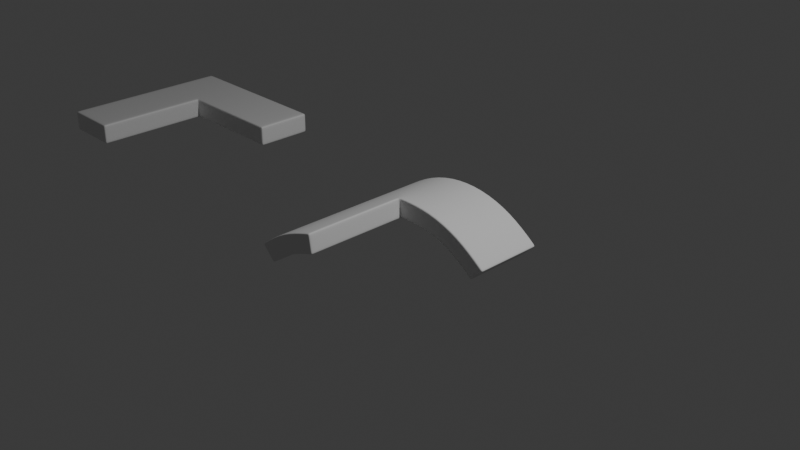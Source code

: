 # Source: concave_convex_test.blend  (saved by Blender 5.1.30; exported with 4.5.12 LTS)
import bpy
from mathutils import Matrix  # noqa: F401  (used for matrix-valued properties, if any)

bpy.ops.wm.read_factory_settings(use_empty=True)
scene = bpy.context.scene
scene.name = 'Scene'

# ---- collections
col_collection = bpy.data.collections.new('Collection'); scene.collection.children.link(col_collection)

# ---- materials (node trees are filled in below, after node groups)
mat_material = bpy.data.materials.new('Material')
mat_material.alpha_threshold = 0.0
mat_material.use_backface_culling_lightprobe_volume = False
mat_material.roughness = 0.5
mat_material.line_color = (0.0, 0.0, 0.0, 1.0)

# ---- material node trees
mat_material.use_nodes = True; mat_material.node_tree.nodes.clear()
_N = mat_material.node_tree.nodes; _L = mat_material.node_tree.links
n0 = _N.new('ShaderNodeOutputMaterial'); n0.name = 'Material Output'; n0.location = (200, 100)
n1 = _N.new('ShaderNodeBsdfPrincipled'); n1.name = 'Principled BSDF'; n1.location = (-200, 100)
_L.new(n1.outputs[0], n0.inputs[0])
n0.is_active_output = True

# ---- world
world_world = bpy.data.worlds.new('World'); scene.world = world_world
world_world.use_nodes = True; world_world.node_tree.nodes.clear()
_N = world_world.node_tree.nodes; _L = world_world.node_tree.links
n0 = _N.new('ShaderNodeOutputWorld'); n0.name = 'World Output'; n0.location = (200, 100)
n1 = _N.new('ShaderNodeBackground'); n1.name = 'Background'; n1.location = (-200, 100)
n1.inputs[0].default_value = (0.05088, 0.05088, 0.05088, 1.0)
_L.new(n1.outputs[0], n0.inputs[0])
n0.is_active_output = True
world_world.color = (0.05088, 0.05088, 0.05088)
world_world.sun_shadow_jitter_overblur = 0.0

# ---- cameras
cam_camera = bpy.data.cameras.new('Camera')
cam_camera.clip_end = 100.0
cam_camera.ortho_scale = 7.314

# ---- lights
light_light = bpy.data.lights.new('Light', 'POINT')
light_light.energy = 1000.0
light_light.shadow_soft_size = 0.1

# ---- meshes
me_cube = bpy.data.meshes.new('Cube')
me_cube.from_pydata([(1.0, 0.9623, 0.0817), (0.9623, 1.0, 0.0817), (0.9623, 0.9623, 0.1194), (1.0, 1.0, 0.0817), (1.0, 1.0, 0.1194), (0.9623, 1.0, 0.1194), (1.0, 0.9623, 0.1194), (0.9623, 1.0, -0.0817), (1.0, 0.9623, -0.0817), (0.9623, 0.9623, -0.1194), (1.0, 1.0, -0.0817), (1.0, 1.0, -0.1194), (1.0, 0.9623, -0.1194), (0.9623, 1.0, -0.1194), (-0.9623, 1.0, 0.0817), (-1.0, 0.9623, 0.0817), (-0.9623, 0.9623, 0.1194), (-1.0, 1.0, 0.0817), (-1.0, 1.0, 0.1194), (-1.0, 0.9623, 0.1194), (-0.9623, 1.0, 0.1194), (-0.9623, 0.9623, -0.1194), (-1.0, 0.9623, -0.0817), (-0.9623, 1.0, -0.0817), (-1.0, 0.9623, -0.1194), (-1.0, 1.0, -0.1194), (-1.0, 1.0, -0.0817), (-0.9623, 1.0, -0.1194), (-1.0, -0.9623, 0.0817), (-0.9623, -1.0, 0.0817), (-0.9623, -0.9623, 0.1194), (-1.0, -1.0, 0.0817), (-1.0, -1.0, 0.1194), (-0.9623, -1.0, 0.1194), (-1.0, -0.9623, 0.1194), (-0.9623, -0.9623, -0.1194), (-0.9623, -1.0, -0.0817), (-1.0, -0.9623, -0.0817), (-0.9623, -1.0, -0.1194), (-1.0, -1.0, -0.1194), (-1.0, -1.0, -0.0817), (-1.0, -0.9623, -0.1194), (-0.9623, 0.3333, -0.1194), (-1.0, 0.3333, -0.0817), (-1.0, 0.3333, -0.1194), (-1.0, -0.3333, -0.0817), (-0.9623, -0.3333, -0.1194), (-1.0, -0.3333, -0.1194), (0.9623, 0.3711, 0.1194), (0.9623, 0.3333, 0.0817), (1.0, 0.3711, 0.0817), (0.9623, 0.3333, 0.1194), (1.0, 0.3333, 0.1194), (1.0, 0.3333, 0.0817), (1.0, 0.3711, 0.1194), (-0.9623, -0.3333, 0.1194), (-1.0, -0.3333, 0.0817), (-1.0, -0.3333, 0.1194), (-1.0, 0.3333, 0.0817), (-0.9623, 0.3333, 0.1194), (-1.0, 0.3333, 0.1194), (0.9623, 0.3711, -0.1194), (1.0, 0.3711, -0.0817), (0.9623, 0.3333, -0.0817), (1.0, 0.3711, -0.1194), (1.0, 0.3333, -0.1194), (1.0, 0.3333, -0.0817), (0.9623, 0.3333, -0.1194), (0.3333, 0.9623, -0.1194), (0.3333, 1.0, -0.0817), (0.3333, 1.0, -0.1194), (-0.3333, 1.0, -0.0817), (-0.3333, 0.9623, -0.1194), (-0.3333, 1.0, -0.1194), (-0.3711, -0.9623, 0.1194), (-0.3711, -1.0, 0.0817), (-0.3333, -0.9623, 0.0817), (-0.3711, -1.0, 0.1194), (-0.3333, -1.0, 0.1194), (-0.3333, -1.0, 0.0817), (-0.3333, -0.9623, 0.1194), (-0.3711, -1.0, -0.0817), (-0.3711, -0.9623, -0.1194), (-0.3333, -0.9623, -0.0817), (-0.3711, -1.0, -0.1194), (-0.3333, -1.0, -0.1194), (-0.3333, -0.9623, -0.1194), (-0.3333, -1.0, -0.0817), (-0.3333, 0.9623, 0.1194), (-0.3333, 1.0, 0.0817), (-0.3333, 1.0, 0.1194), (0.3333, 1.0, 0.0817), (0.3333, 0.9623, 0.1194), (0.3333, 1.0, 0.1194), (0.3333, 0.3333, -0.0817), (0.3333, 0.3711, -0.1194), (0.3333, 0.3333, -0.1194), (-0.2956, 0.3333, -0.0817), (-0.3333, 0.2956, -0.0817), (-0.3711, 0.3286, -0.1194), (-0.3275, 0.3711, -0.1194), (-0.3333, 0.3333, -0.0817), (-0.3333, 0.3333, -0.1194), (-0.3333, 0.2956, -0.1194), (-0.3711, 0.3711, -0.1194), (-0.2956, 0.3333, -0.1194), (-0.3333, -0.3333, -0.0817), (-0.3711, -0.3333, -0.1194), (-0.3333, -0.3333, -0.1194), (-0.2956, 0.3333, 0.0817), (-0.3333, 0.2956, 0.0817), (-0.2956, 0.3333, 0.1194), (-0.3333, 0.3333, 0.1194), (-0.3711, 0.3711, 0.1194), (-0.3333, 0.2956, 0.1194), (-0.3333, 0.3333, 0.0817), (0.3333, 0.3711, 0.1194), (0.3333, 0.3333, 0.0817), (0.3333, 0.3333, 0.1194), (-0.3711, -0.3333, 0.1194), (-0.3333, -0.3333, 0.0817), (-0.3333, -0.3333, 0.1194), (-0.3333, 0.3711, 0.1194), (-0.3711, 0.3333, 0.1194)], [], [(92, 88, 122, 116), (104, 21, 72, 100), (0, 3, 4, 6), (1, 5, 4, 3), (2, 6, 4, 5), (7, 10, 11, 13), (8, 12, 11, 10), (9, 13, 11, 12), (14, 17, 18, 20), (15, 19, 18, 17), (16, 20, 18, 19), (21, 24, 25, 27), (22, 26, 25, 24), (23, 27, 25, 26), (28, 31, 32, 34), (29, 33, 32, 31), (30, 34, 32, 33), (35, 38, 39, 41), (36, 40, 39, 38), (37, 41, 39, 40), (48, 51, 52, 54), (49, 53, 52, 51), (50, 54, 52, 53), (61, 64, 65, 67), (62, 66, 65, 64), (63, 67, 65, 66), (74, 77, 78, 80), (75, 79, 78, 77), (76, 80, 78, 79), (81, 84, 85, 87), (82, 86, 85, 84), (83, 87, 85, 86), (97, 101, 102, 105), (98, 103, 102, 101), (99, 104, 102, 103), (100, 105, 102, 104), (109, 111, 112, 115), (110, 115, 112, 114), (46, 35, 41, 47), (47, 41, 37, 45), (72, 21, 27, 73), (73, 27, 23, 71), (0, 8, 10, 3), (3, 10, 7, 1), (36, 29, 31, 40), (40, 31, 28, 37), (14, 23, 26, 17), (17, 26, 22, 15), (74, 30, 33, 77), (77, 33, 29, 75), (59, 16, 19, 60), (60, 19, 15, 58), (92, 2, 5, 93), (93, 5, 1, 91), (61, 9, 12, 64), (64, 12, 8, 62), (21, 42, 44, 24), (24, 44, 43, 22), (42, 46, 47, 44), (44, 47, 45, 43), (2, 48, 54, 6), (6, 54, 50, 0), (30, 55, 57, 34), (34, 57, 56, 28), (55, 59, 60, 57), (57, 60, 58, 56), (49, 63, 66, 53), (53, 66, 62, 50), (117, 49, 51, 118), (118, 51, 48, 116), (9, 68, 70, 13), (13, 70, 69, 7), (68, 72, 73, 70), (70, 73, 71, 69), (35, 82, 84, 38), (38, 84, 81, 36), (16, 88, 90, 20), (20, 90, 89, 14), (88, 92, 93, 90), (90, 93, 91, 89), (63, 94, 96, 67), (67, 96, 95, 61), (94, 97, 105, 96), (96, 105, 100, 95), (109, 117, 118, 111), (114, 123, 119, 121), (114, 121, 120, 110), (98, 106, 108, 103), (103, 108, 107, 99), (106, 83, 86, 108), (108, 86, 82, 107), (110, 98, 101, 115), (115, 101, 97, 109), (75, 81, 87, 79), (79, 87, 83, 76), (119, 74, 80, 121), (121, 80, 76, 120), (8, 0, 50, 62), (69, 91, 1, 7), (2, 92, 116, 48), (68, 9, 61, 95), (23, 14, 89, 71), (43, 58, 15, 22), (116, 122, 111, 118), (21, 104, 99, 42), (37, 28, 56, 45), (81, 75, 29, 36), (119, 55, 30, 74), (46, 107, 82, 35), (45, 56, 58, 43), (42, 99, 107, 46), (63, 49, 117, 94), (123, 114, 112, 113), (71, 89, 91, 69), (72, 68, 95, 100), (106, 120, 76, 83), (122, 88, 16, 113), (94, 117, 109, 97), (98, 110, 120, 106), (59, 55, 119, 123), (123, 113, 16, 59), (111, 122, 113, 112)])
me_cube.polygons.foreach_set('use_smooth', [True] * 122)
_uv = me_cube.uv_layers.new(name='UVMap')
_uv.uv.foreach_set('vector', [0.7083, 0.5047, 0.7917, 0.5047, 0.7904, 0.58, 0.7083, 0.5786, 0.2052, 0.5786, 0.1297, 0.5047, 0.2083, 0.5047, 0.2097, 0.5786, 0.5855, 0.5047, 0.5855, 0.5, 0.625, 0.5, 0.625, 0.5047, 0.5855, 0.4953, 0.6274, 0.4976, 0.625, 0.5, 0.5855, 0.5, 0.6297, 0.5047, 0.625, 0.5047, 0.625, 0.5, 0.6274, 0.4976, 0.4145, 0.4953, 0.4145, 0.5, 0.375, 0.5, 0.3726, 0.4976, 0.4145, 0.5047, 0.375, 0.5047, 0.375, 0.5, 0.4145, 0.5, 0.3703, 0.5047, 0.3726, 0.4976, 0.375, 0.5, 0.375, 0.5047, 0.5855, 0.2547, 0.5855, 0.25, 0.625, 0.25, 0.625, 0.2547, 0.5855, 0.2453, 0.625, 0.2453, 0.625, 0.25, 0.5855, 0.25, 0.8703, 0.5047, 0.8703, 0.5, 0.875, 0.5, 0.875, 0.5047, 0.1297, 0.5047, 0.125, 0.5047, 0.125, 0.5, 0.1297, 0.5, 0.4145, 0.2453, 0.4145, 0.25, 0.375, 0.25, 0.375, 0.2453, 0.4145, 0.2547, 0.375, 0.2547, 0.375, 0.25, 0.4145, 0.25, 0.5855, 0.004715, 0.5855, 0.0, 0.625, 0.0, 0.625, 0.004715, 0.5855, 0.9953, 0.625, 0.9953, 0.625, 1.0, 0.5855, 1.0, 0.8703, 0.7453, 0.875, 0.7453, 0.875, 0.75, 0.8703, 0.75, 0.1297, 0.7453, 0.1297, 0.75, 0.125, 0.75, 0.125, 0.7453, 0.4145, 0.9953, 0.4145, 1.0, 0.375, 1.0, 0.375, 0.9953, 0.4145, 0.004715, 0.375, 0.004715, 0.375, 0.0, 0.4145, 0.0, 0.6297, 0.5786, 0.6297, 0.5833, 0.625, 0.5833, 0.625, 0.5786, 0.5874, 0.5833, 0.5855, 0.5833, 0.625, 0.5833, 0.6297, 0.5833, 0.5855, 0.5786, 0.625, 0.5786, 0.625, 0.5833, 0.5855, 0.5833, 0.3703, 0.5786, 0.375, 0.5786, 0.375, 0.5833, 0.3703, 0.5833, 0.4145, 0.5786, 0.4145, 0.5833, 0.375, 0.5833, 0.375, 0.5786, 0.4126, 0.5833, 0.3703, 0.5833, 0.375, 0.5833, 0.4145, 0.5833, 0.7964, 0.7453, 0.7964, 0.75, 0.7917, 0.75, 0.7917, 0.7453, 0.5855, 0.9214, 0.5724, 0.9035, 0.625, 0.9167, 0.625, 0.9214, 0.5658, 0.879, 0.6344, 0.9025, 0.625, 0.9167, 0.5724, 0.9035, 0.4145, 0.9214, 0.375, 0.9214, 0.375, 0.9167, 0.4145, 0.9167, 0.2036, 0.7453, 0.2083, 0.7453, 0.2083, 0.75, 0.2036, 0.75, 0.2769, 0.7688, 0.2741, 0.7763, 0.2083, 0.75, 0.2083, 0.7453, 0.3024, 0.5833, 0.3005, 0.5833, 0.2083, 0.5833, 0.213, 0.5833, 0.3005, 0.588, 0.2083, 0.588, 0.2083, 0.5833, 0.3005, 0.5833, 0.205, 0.5839, 0.2052, 0.5786, 0.2083, 0.5833, 0.2083, 0.588, 0.2097, 0.5786, 0.213, 0.5833, 0.2083, 0.5833, 0.2052, 0.5786, 0.6976, 0.5833, 0.787, 0.5833, 0.7917, 0.5833, 0.6995, 0.5833, 0.6995, 0.588, 0.6995, 0.5833, 0.7917, 0.5833, 0.7917, 0.588, 0.1297, 0.6667, 0.1297, 0.7453, 0.125, 0.7453, 0.125, 0.6667, 0.375, 0.08333, 0.375, 0.004715, 0.4145, 0.004715, 0.4145, 0.08333, 0.2083, 0.5047, 0.1297, 0.5047, 0.1297, 0.5, 0.2083, 0.5, 0.375, 0.3333, 0.375, 0.2547, 0.4145, 0.2547, 0.4145, 0.3333, 0.5855, 0.5047, 0.4145, 0.5047, 0.4145, 0.5, 0.5855, 0.5, 0.5855, 0.5, 0.4145, 0.5, 0.4145, 0.4953, 0.5855, 0.4953, 0.4145, 0.9953, 0.5855, 0.9953, 0.5855, 1.0, 0.4145, 1.0, 0.4145, 0.0, 0.5855, 0.0, 0.5855, 0.004715, 0.4145, 0.004715, 0.5855, 0.2547, 0.4145, 0.2547, 0.4145, 0.25, 0.5855, 0.25, 0.5855, 0.25, 0.4145, 0.25, 0.4145, 0.2453, 0.5855, 0.2453, 0.7964, 0.7453, 0.8703, 0.7453, 0.8703, 0.75, 0.7964, 0.75, 0.625, 0.9214, 0.625, 0.9953, 0.5855, 0.9953, 0.5855, 0.9214, 0.8703, 0.5833, 0.8703, 0.5047, 0.875, 0.5047, 0.875, 0.5833, 0.625, 0.1667, 0.625, 0.2453, 0.5855, 0.2453, 0.5855, 0.1667, 0.7083, 0.5047, 0.6297, 0.5047, 0.6274, 0.4976, 0.7083, 0.5, 0.625, 0.4167, 0.6274, 0.4976, 0.5855, 0.4953, 0.5855, 0.4167, 0.3703, 0.5786, 0.3703, 0.5047, 0.375, 0.5047, 0.375, 0.5786, 0.375, 0.5786, 0.375, 0.5047, 0.4145, 0.5047, 0.4145, 0.5786, 0.1297, 0.5047, 0.1297, 0.5833, 0.125, 0.5833, 0.125, 0.5047, 0.375, 0.2453, 0.375, 0.1667, 0.4145, 0.1667, 0.4145, 0.2453, 0.1297, 0.5833, 0.1297, 0.6667, 0.125, 0.6667, 0.125, 0.5833, 0.375, 0.1667, 0.375, 0.08333, 0.4145, 0.08333, 0.4145, 0.1667, 0.6297, 0.5047, 0.6297, 0.5786, 0.625, 0.5786, 0.625, 0.5047, 0.625, 0.5047, 0.625, 0.5786, 0.5855, 0.5786, 0.5855, 0.5047, 0.8703, 0.7453, 0.8703, 0.6667, 0.875, 0.6667, 0.875, 0.7453, 0.625, 0.004715, 0.625, 0.08333, 0.5855, 0.08333, 0.5855, 0.004715, 0.8703, 0.6667, 0.8703, 0.5833, 0.875, 0.5833, 0.875, 0.6667, 0.625, 0.08333, 0.625, 0.1667, 0.5855, 0.1667, 0.5855, 0.08333, 0.5874, 0.5833, 0.4126, 0.5833, 0.4145, 0.5833, 0.5855, 0.5833, 0.5855, 0.5833, 0.4145, 0.5833, 0.4145, 0.5786, 0.5855, 0.5786, 0.6425, 0.5833, 0.5874, 0.5833, 0.6297, 0.5833, 0.7083, 0.5833, 0.7083, 0.5833, 0.6297, 0.5833, 0.6297, 0.5786, 0.7083, 0.5786, 0.3703, 0.5047, 0.2917, 0.5047, 0.2917, 0.5, 0.3726, 0.4976, 0.3726, 0.4976, 0.375, 0.4167, 0.4145, 0.4167, 0.4145, 0.4953, 0.2917, 0.5047, 0.2083, 0.5047, 0.2083, 0.5, 0.2917, 0.5, 0.375, 0.4167, 0.375, 0.3333, 0.4145, 0.3333, 0.4145, 0.4167, 0.1297, 0.7453, 0.2036, 0.7453, 0.2036, 0.75, 0.1297, 0.75, 0.375, 0.9953, 0.375, 0.9214, 0.4145, 0.9214, 0.4145, 0.9953, 0.8703, 0.5047, 0.7917, 0.5047, 0.7917, 0.5, 0.8703, 0.5, 0.625, 0.2547, 0.625, 0.3333, 0.5855, 0.3333, 0.5855, 0.2547, 0.7917, 0.5047, 0.7083, 0.5047, 0.7083, 0.5, 0.7917, 0.5, 0.625, 0.3333, 0.625, 0.4167, 0.5855, 0.4167, 0.5855, 0.3333, 0.4126, 0.5833, 0.3575, 0.5833, 0.2917, 0.5833, 0.3703, 0.5833, 0.3703, 0.5833, 0.2917, 0.5833, 0.2917, 0.5786, 0.3703, 0.5786, 0.3575, 0.5833, 0.3024, 0.5833, 0.213, 0.5833, 0.2917, 0.5833, 0.2917, 0.5833, 0.213, 0.5833, 0.2097, 0.5786, 0.2917, 0.5786, 0.6976, 0.5833, 0.6425, 0.5833, 0.7083, 0.5833, 0.787, 0.5833, 0.7917, 0.588, 0.7951, 0.5841, 0.7964, 0.6667, 0.7917, 0.6667, 0.7917, 0.588, 0.7917, 0.6667, 0.6995, 0.6667, 0.6995, 0.588, 0.3005, 0.588, 0.3005, 0.6667, 0.2083, 0.6667, 0.2083, 0.588, 0.2083, 0.588, 0.2083, 0.6667, 0.2036, 0.6667, 0.205, 0.5839, 0.3005, 0.6667, 0.2769, 0.7688, 0.2083, 0.7453, 0.2083, 0.6667, 0.2083, 0.6667, 0.2083, 0.7453, 0.2036, 0.7453, 0.2036, 0.6667, 0.6995, 0.588, 0.3005, 0.588, 0.3005, 0.5833, 0.6995, 0.5833, 0.6995, 0.5833, 0.3005, 0.5833, 0.3024, 0.5833, 0.6976, 0.5833, 0.5855, 0.9214, 0.4145, 0.9214, 0.4145, 0.9167, 0.5724, 0.9035, 0.5724, 0.9035, 0.2741, 0.7763, 0.2769, 0.7688, 0.5658, 0.879, 0.7964, 0.6667, 0.7964, 0.7453, 0.7917, 0.7453, 0.7917, 0.6667, 0.7917, 0.6667, 0.6344, 0.9025, 0.5658, 0.879, 0.6995, 0.6667, 0.4145, 0.5047, 0.5855, 0.5047, 0.5855, 0.5786, 0.4145, 0.5786, 0.4145, 0.4167, 0.5855, 0.4167, 0.5855, 0.4953, 0.4145, 0.4953, 0.6297, 0.5047, 0.7083, 0.5047, 0.7083, 0.5786, 0.6297, 0.5786, 0.2917, 0.5047, 0.3703, 0.5047, 0.3703, 0.5786, 0.2917, 0.5786, 0.4145, 0.2547, 0.5855, 0.2547, 0.5855, 0.3333, 0.4145, 0.3333, 0.4145, 0.1667, 0.5855, 0.1667, 0.5855, 0.2453, 0.4145, 0.2453, 0.7083, 0.5786, 0.7904, 0.58, 0.787, 0.5833, 0.7083, 0.5833, 0.1297, 0.5047, 0.2052, 0.5786, 0.205, 0.5839, 0.1297, 0.5833, 0.4145, 0.004715, 0.5855, 0.004715, 0.5855, 0.08333, 0.4145, 0.08333, 0.4145, 0.9214, 0.5855, 0.9214, 0.5855, 0.9953, 0.4145, 0.9953, 0.7964, 0.6667, 0.8703, 0.6667, 0.8703, 0.7453, 0.7964, 0.7453, 0.1297, 0.6667, 0.2036, 0.6667, 0.2036, 0.7453, 0.1297, 0.7453, 0.4145, 0.08333, 0.5855, 0.08333, 0.5855, 0.1667, 0.4145, 0.1667, 0.1297, 0.5833, 0.205, 0.5839, 0.2036, 0.6667, 0.1297, 0.6667, 0.4126, 0.5833, 0.5874, 0.5833, 0.6425, 0.5833, 0.3575, 0.5833, 0.7951, 0.5841, 0.7917, 0.588, 0.7917, 0.5833, 0.7938, 0.5802, 0.4145, 0.3333, 0.5855, 0.3333, 0.5855, 0.4167, 0.4145, 0.4167, 0.2083, 0.5047, 0.2917, 0.5047, 0.2917, 0.5786, 0.2097, 0.5786, 0.3005, 0.6667, 0.6995, 0.6667, 0.5658, 0.879, 0.2769, 0.7688, 0.7904, 0.58, 0.7917, 0.5047, 0.8703, 0.5047, 0.7938, 0.5802, 0.3575, 0.5833, 0.6425, 0.5833, 0.6976, 0.5833, 0.3024, 0.5833, 0.3005, 0.588, 0.6995, 0.588, 0.6995, 0.6667, 0.3005, 0.6667, 0.8703, 0.5833, 0.8703, 0.6667, 0.7964, 0.6667, 0.7951, 0.5841, 0.7951, 0.5841, 0.7938, 0.5802, 0.8703, 0.5047, 0.8703, 0.5833, 0.787, 0.5833, 0.7904, 0.58, 0.7938, 0.5802, 0.7917, 0.5833])
me_cube.materials.append(mat_material)
me_cube.use_mirror_vertex_groups = False
me_cube.update()
me_cube_002 = bpy.data.meshes.new('Cube.002')
me_cube_002.from_pydata([(-0.2116, 0.06102, -0.1604), (-0.2175, 0.09563, -0.16), (-0.6286, -0.04291, -0.6), (-0.2174, 0.09531, -0.6), (0.2169, 0.09399, -0.6), (0.6287, -0.04267, -0.6), (-0.6287, -0.04262, -0.2), (-0.1698, 0.1008, -0.2), (-0.1479, -0.1211, -0.2), (-0.6288, -0.04233, 0.2), (-0.1666, 0.0675, -0.2), (-0.6289, -0.04204, 0.6), (0.5257, -0.2402, -0.6), (0.1814, -0.126, -0.6), (-0.1814, -0.126, -0.6), (-0.5257, -0.2402, -0.6), (-0.1814, -0.126, -0.1627), (-0.1514, -0.08784, -0.2), (-0.1867, -0.093, -0.1622), (-0.5257, -0.2402, -0.2), (-0.1663, 0.0952, -0.2334), (-0.5257, -0.2402, 0.2), (-0.2516, 0.08416, -0.1757), (-0.5257, -0.2402, 0.6), (-0.795, -0.4356, 0.9666), (-0.8183, -0.4117, 1.0), (-0.8404, -0.4339, 0.9666), (-0.795, -0.4356, 1.0), (-0.8164, -0.4571, 1.0), (-0.8404, -0.4339, 1.0), (-0.8164, -0.4571, 0.9666), (-0.9524, -0.3253, 0.9666), (-0.9274, -0.3002, 1.0), (-0.9508, -0.2763, 0.9666), (-0.9524, -0.3253, 1.0), (-0.9764, -0.3021, 1.0), (-0.9508, -0.2763, 1.0), (-0.9764, -0.3021, 0.9666), (-0.8404, -0.4339, -0.9666), (-0.8183, -0.4117, -1.0), (-0.795, -0.4356, -0.9666), (-0.8404, -0.4339, -1.0), (-0.8164, -0.4571, -1.0), (-0.795, -0.4356, -1.0), (-0.8164, -0.4571, -0.9666), (-0.9508, -0.2763, -0.9666), (-0.9274, -0.3002, -1.0), (-0.9524, -0.3253, -0.9666), (-0.9508, -0.2763, -1.0), (-0.9764, -0.3021, -1.0), (-0.9524, -0.3253, -1.0), (-0.9764, -0.3021, -0.9666), (0.8183, -0.4117, -1.0), (0.8404, -0.4339, -0.9666), (0.795, -0.4356, -0.9666), (0.8404, -0.4339, -1.0), (0.8164, -0.4571, -1.0), (0.8164, -0.4571, -0.9666), (0.795, -0.4356, -1.0), (0.9508, -0.2763, -0.9666), (0.9524, -0.3253, -0.9666), (0.9274, -0.3002, -1.0), (0.9764, -0.3021, -0.9666), (0.9764, -0.3021, -1.0), (0.9524, -0.3253, -1.0), (0.9508, -0.2763, -1.0), (-0.795, -0.4356, -0.6), (-0.8404, -0.4339, -0.6), (-0.8164, -0.4571, -0.6), (-0.795, -0.4356, -0.2), (-0.8404, -0.4339, -0.2), (-0.8164, -0.4571, -0.2), (-0.795, -0.4356, 0.2), (-0.8404, -0.4339, 0.2), (-0.8164, -0.4571, 0.2), (-0.8404, -0.4339, 0.6), (-0.795, -0.4356, 0.6), (-0.8164, -0.4571, 0.6), (-0.9508, -0.2763, 0.6), (-0.9524, -0.3253, 0.6), (-0.9764, -0.3021, 0.6), (-0.9508, -0.2763, 0.2), (-0.9524, -0.3253, 0.2), (-0.9764, -0.3021, 0.2), (-0.9508, -0.2763, -0.2), (-0.9524, -0.3253, -0.2), (-0.9764, -0.3021, -0.2), (-0.9524, -0.3253, -0.6), (-0.9508, -0.2763, -0.6), (-0.9764, -0.3021, -0.6), (0.795, -0.4356, -0.2334), (0.8404, -0.4339, -0.2334), (0.8183, -0.4117, -0.2), (0.8164, -0.4571, -0.2334), (0.8164, -0.4571, -0.2), (0.8404, -0.4339, -0.2), (0.795, -0.4356, -0.2), (0.8404, -0.4339, -0.6), (0.795, -0.4356, -0.6), (0.8164, -0.4571, -0.6), (0.9508, -0.2763, -0.6), (0.9524, -0.3253, -0.6), (0.9764, -0.3021, -0.6), (0.9524, -0.3253, -0.2334), (0.9508, -0.2763, -0.2334), (0.9274, -0.3002, -0.2), (0.9764, -0.3021, -0.2334), (0.9764, -0.3021, -0.2), (0.9508, -0.2763, -0.2), (0.9524, -0.3253, -0.2), (0.5257, -0.2402, -0.9666), (0.5411, -0.2106, -1.0), (0.5257, -0.2402, -1.0), (0.1814, -0.126, -0.9666), (0.1867, -0.093, -1.0), (0.1814, -0.126, -1.0), (-0.1814, -0.126, -0.9666), (-0.1867, -0.093, -1.0), (-0.1814, -0.126, -1.0), (-0.5411, -0.2106, -1.0), (-0.5257, -0.2402, -0.9666), (-0.5257, -0.2402, -1.0), (-0.6285, -0.04318, -0.9666), (-0.6132, -0.07227, -1.0), (-0.6285, -0.0432, -1.0), (-0.2173, 0.09504, -0.9666), (-0.2116, 0.06102, -1.0), (-0.2173, 0.09502, -1.0), (0.2169, 0.09399, -0.9666), (0.2116, 0.06102, -1.0), (0.2169, 0.09399, -1.0), (0.6132, -0.07227, -1.0), (0.6287, -0.04267, -0.9666), (0.6287, -0.04267, -1.0), (-0.5257, -0.2402, 0.9666), (-0.5411, -0.2106, 1.0), (-0.5257, -0.2402, 1.0), (-0.2175, -0.09841, 1.0), (-0.2113, -0.1312, 0.9666), (-0.1867, -0.093, 0.9666), (-0.2113, -0.1312, 1.0), (-0.1814, -0.126, 1.0), (-0.1814, -0.126, 0.9666), (-0.1867, -0.093, 1.0), (-0.2465, 0.0549, 1.0), (-0.2116, 0.06102, 0.9666), (-0.2518, 0.085, 0.9666), (-0.2116, 0.06102, 1.0), (-0.2178, 0.09648, 1.0), (-0.2177, 0.09645, 0.9666), (-0.2518, 0.08502, 1.0), (-0.6132, -0.07227, 1.0), (-0.629, -0.04177, 0.9666), (-0.629, -0.04174, 1.0), (-0.2515, 0.08412, -0.2334), (-0.2116, 0.06102, -0.2), (-0.2175, 0.0956, -0.2), (0.2116, 0.06102, -0.2), (0.2169, 0.09399, -0.2334), (0.2169, 0.09399, -0.2), (0.6287, -0.04267, -0.2334), (0.6132, -0.07227, -0.2), (0.6287, -0.04267, -0.2), (-0.2116, 0.06102, 0.2), (-0.2516, 0.08444, 0.2), (-0.2176, 0.09589, 0.2), (-0.2517, 0.08473, 0.6), (-0.2116, 0.06102, 0.6), (-0.2177, 0.09618, 0.6), (0.5411, -0.2106, -0.2), (0.5257, -0.2402, -0.2334), (0.5257, -0.2402, -0.2), (0.1867, -0.093, -0.2), (0.1814, -0.126, -0.2334), (0.1814, -0.126, -0.2), (-0.1867, -0.093, -0.2), (-0.2113, -0.1312, -0.2334), (-0.1814, -0.126, -0.2), (-0.2113, -0.1312, 0.2), (-0.1867, -0.093, 0.2), (-0.1814, -0.126, 0.2), (-0.1867, -0.093, 0.6), (-0.2113, -0.1312, 0.6), (-0.1814, -0.126, 0.6), (-0.2113, -0.1312, -0.1979), (-0.1722, -0.1245, -0.2334)], [], [(8, 17, 175, 177), (0, 1, 165, 163), (16, 18, 179, 180), (164, 165, 1, 22), (154, 2, 6, 22), (156, 154, 22, 1), (22, 6, 9, 164), (7, 10, 157, 159), (18, 0, 163, 179), (20, 154, 156, 7), (17, 10, 155, 175), (24, 27, 28, 30), (25, 29, 28, 27), (26, 30, 28, 29), (31, 34, 35, 37), (32, 36, 35, 34), (33, 37, 35, 36), (38, 41, 42, 44), (39, 43, 42, 41), (40, 44, 42, 43), (45, 48, 49, 51), (46, 50, 49, 48), (47, 51, 49, 50), (52, 55, 56, 58), (53, 57, 56, 55), (54, 58, 56, 57), (59, 62, 63, 65), (60, 64, 63, 62), (61, 65, 63, 64), (90, 93, 94, 96), (91, 95, 94, 93), (92, 96, 94, 95), (103, 106, 107, 109), (104, 108, 107, 106), (105, 109, 107, 108), (137, 140, 141, 143), (138, 142, 141, 140), (139, 143, 141, 142), (144, 147, 148, 150), (145, 149, 148, 147), (146, 150, 148, 149), (76, 24, 30, 77), (77, 30, 26, 75), (25, 32, 34, 29), (29, 34, 31, 26), (88, 45, 51, 89), (89, 51, 47, 87), (46, 39, 41, 50), (50, 41, 38, 47), (120, 40, 43, 121), (121, 43, 39, 119), (132, 59, 65, 133), (133, 65, 61, 131), (60, 53, 55, 64), (64, 55, 52, 61), (98, 54, 57, 99), (99, 57, 53, 97), (152, 33, 36, 153), (153, 36, 32, 151), (40, 66, 68, 44), (44, 68, 67, 38), (66, 69, 71, 68), (68, 71, 70, 67), (69, 72, 74, 71), (71, 74, 73, 70), (72, 76, 77, 74), (74, 77, 75, 73), (33, 78, 80, 37), (37, 80, 79, 31), (78, 81, 83, 80), (80, 83, 82, 79), (81, 84, 86, 83), (83, 86, 85, 82), (84, 88, 89, 86), (86, 89, 87, 85), (90, 98, 99, 93), (93, 99, 97, 91), (59, 100, 102, 62), (62, 102, 101, 60), (100, 104, 106, 102), (102, 106, 103, 101), (161, 105, 108, 162), (162, 108, 104, 160), (105, 92, 95, 109), (109, 95, 91, 103), (54, 110, 112, 58), (58, 112, 111, 52), (110, 113, 115, 112), (112, 115, 114, 111), (113, 116, 118, 115), (115, 118, 117, 114), (116, 120, 121, 118), (118, 121, 119, 117), (45, 122, 124, 48), (48, 124, 123, 46), (122, 125, 127, 124), (124, 127, 126, 123), (125, 128, 130, 127), (127, 130, 129, 126), (128, 132, 133, 130), (130, 133, 131, 129), (24, 134, 136, 27), (27, 136, 135, 25), (134, 138, 140, 136), (136, 140, 137, 135), (146, 152, 153, 150), (150, 153, 151, 144), (155, 10, 7, 156), (157, 161, 162, 159), (159, 162, 160, 158), (92, 169, 171, 96), (96, 171, 170, 90), (169, 172, 174, 171), (171, 174, 173, 170), (172, 17, 8, 174), (174, 8, 185, 173), (179, 181, 183, 180), (180, 183, 182, 178), (175, 18, 16, 177), (177, 16, 184, 176), (164, 166, 168, 165), (165, 168, 167, 163), (7, 159, 158, 20), (156, 1, 0, 155), (166, 146, 149, 168), (168, 149, 145, 167), (181, 139, 142, 183), (183, 142, 138, 182), (144, 137, 143, 147), (147, 143, 139, 145), (76, 23, 134, 24), (26, 31, 79, 75), (135, 151, 32, 25), (11, 78, 33, 152), (39, 46, 123, 119), (40, 120, 15, 66), (67, 87, 47, 38), (122, 45, 88, 2), (53, 60, 101, 97), (110, 54, 98, 12), (111, 131, 61, 52), (59, 132, 5, 100), (70, 85, 87, 67), (66, 15, 19, 69), (73, 82, 85, 70), (69, 19, 21, 72), (75, 79, 82, 73), (72, 21, 23, 76), (9, 81, 78, 11), (6, 84, 81, 9), (2, 88, 84, 6), (97, 101, 103, 91), (92, 105, 161, 169), (12, 98, 90, 170), (100, 5, 160, 104), (114, 129, 131, 111), (113, 110, 12, 13), (117, 126, 129, 114), (116, 113, 13, 14), (119, 123, 126, 117), (120, 116, 14, 15), (125, 122, 2, 3), (128, 125, 3, 4), (132, 128, 4, 5), (137, 144, 151, 135), (23, 182, 138, 134), (181, 167, 145, 139), (166, 11, 152, 146), (20, 3, 2, 154), (4, 3, 20, 158), (172, 157, 10, 17), (175, 155, 0, 18), (5, 4, 158, 160), (169, 161, 157, 172), (164, 9, 11, 166), (179, 163, 167, 181), (13, 12, 170, 173), (14, 13, 173, 185), (19, 184, 178, 21), (21, 178, 182, 23), (185, 176, 15, 14), (184, 19, 15, 176), (184, 16, 180, 178), (185, 8, 177, 176)])
me_cube_002.polygons.foreach_set('use_smooth', [True] * 184)
_uv = me_cube_002.uv_layers.new(name='UVMap')
_uv.uv.foreach_set('vector', [0.2296, 0.6, 0.3108, 0.6, 0.3074, 0.6, 0.225, 0.6, 0.6926, 0.605, 0.775, 0.605, 0.775, 0.65, 0.6926, 0.65, 0.225, 0.6047, 0.3074, 0.6047, 0.3074, 0.65, 0.225, 0.65, 0.7792, 0.65, 0.775, 0.65, 0.775, 0.605, 0.7792, 0.603, 0.7792, 0.5958, 0.825, 0.55, 0.825, 0.6, 0.7792, 0.603, 0.775, 0.6, 0.7792, 0.5958, 0.7792, 0.603, 0.775, 0.605, 0.7792, 0.603, 0.825, 0.6, 0.825, 0.65, 0.7792, 0.65, 0.7695, 0.6, 0.6888, 0.6, 0.6576, 0.6, 0.725, 0.6, 0.3074, 0.6047, 0.6926, 0.605, 0.6926, 0.65, 0.3074, 0.65, 0.7691, 0.5958, 0.7792, 0.5958, 0.775, 0.6, 0.7695, 0.6, 0.3108, 0.6, 0.6888, 0.6, 0.6926, 0.6, 0.3074, 0.6, 0.1292, 0.7458, 0.1292, 0.75, 0.125, 0.75, 0.125, 0.7458, 0.4125, 0.9958, 0.4125, 1.0, 0.375, 1.0, 0.375, 0.9958, 0.4125, 0.004174, 0.375, 0.004174, 0.375, 0.0, 0.4125, 0.0, 0.5875, 0.004174, 0.5875, 0.0, 0.625, 0.0, 0.625, 0.004174, 0.5875, 0.9958, 0.625, 0.9958, 0.625, 1.0, 0.5875, 1.0, 0.8708, 0.7458, 0.875, 0.7458, 0.875, 0.75, 0.8708, 0.75, 0.4125, 0.2458, 0.4125, 0.25, 0.375, 0.25, 0.375, 0.2458, 0.4125, 0.2542, 0.375, 0.2542, 0.375, 0.25, 0.4125, 0.25, 0.1292, 0.5042, 0.125, 0.5042, 0.125, 0.5, 0.1292, 0.5, 0.8708, 0.5042, 0.8708, 0.5, 0.875, 0.5, 0.875, 0.5042, 0.5875, 0.2542, 0.5875, 0.25, 0.625, 0.25, 0.625, 0.2542, 0.5875, 0.2458, 0.625, 0.2458, 0.625, 0.25, 0.5875, 0.25, 0.4125, 0.4958, 0.4125, 0.5, 0.375, 0.5, 0.3729, 0.4979, 0.4125, 0.5042, 0.375, 0.5042, 0.375, 0.5, 0.4125, 0.5, 0.3708, 0.5042, 0.3729, 0.4979, 0.375, 0.5, 0.375, 0.5042, 0.6292, 0.5042, 0.625, 0.5042, 0.625, 0.5, 0.6271, 0.4979, 0.5875, 0.5042, 0.5875, 0.5, 0.625, 0.5, 0.625, 0.5042, 0.5875, 0.4958, 0.6271, 0.4979, 0.625, 0.5, 0.5875, 0.5, 0.3708, 0.5958, 0.375, 0.5958, 0.375, 0.6, 0.3708, 0.6, 0.4125, 0.5958, 0.4125, 0.6, 0.375, 0.6, 0.375, 0.5958, 0.4106, 0.6, 0.3708, 0.6, 0.375, 0.6, 0.4125, 0.6, 0.5875, 0.5958, 0.625, 0.5958, 0.625, 0.6, 0.5875, 0.6, 0.6292, 0.5958, 0.6292, 0.6, 0.625, 0.6, 0.625, 0.5958, 0.5894, 0.6, 0.5875, 0.6, 0.625, 0.6, 0.6292, 0.6, 0.4125, 0.9042, 0.375, 0.9042, 0.375, 0.9, 0.4125, 0.9, 0.2208, 0.7458, 0.225, 0.7458, 0.225, 0.75, 0.2208, 0.75, 0.2884, 0.7649, 0.2849, 0.7725, 0.225, 0.75, 0.225, 0.7458, 0.5875, 0.9042, 0.5763, 0.8888, 0.625, 0.9, 0.625, 0.9042, 0.5741, 0.8643, 0.6375, 0.8833, 0.625, 0.9, 0.5763, 0.8888, 0.7792, 0.7458, 0.7792, 0.75, 0.775, 0.75, 0.775, 0.7458, 0.1292, 0.7, 0.1292, 0.7458, 0.125, 0.7458, 0.125, 0.7, 0.375, 0.05, 0.375, 0.004174, 0.4125, 0.004174, 0.4125, 0.05, 0.4125, 0.9958, 0.5875, 0.9958, 0.5875, 1.0, 0.4125, 1.0, 0.4125, 0.0, 0.5875, 0.0, 0.5875, 0.004174, 0.4125, 0.004174, 0.8708, 0.55, 0.8708, 0.5042, 0.875, 0.5042, 0.875, 0.55, 0.625, 0.2, 0.625, 0.2458, 0.5875, 0.2458, 0.5875, 0.2, 0.5875, 0.2542, 0.4125, 0.2542, 0.4125, 0.25, 0.5875, 0.25, 0.5875, 0.25, 0.4125, 0.25, 0.4125, 0.2458, 0.5875, 0.2458, 0.175, 0.5042, 0.1292, 0.5042, 0.1292, 0.5, 0.175, 0.5, 0.375, 0.3, 0.375, 0.2542, 0.4125, 0.2542, 0.4125, 0.3, 0.675, 0.5042, 0.6292, 0.5042, 0.6271, 0.4979, 0.675, 0.5, 0.625, 0.45, 0.6271, 0.4979, 0.5875, 0.4958, 0.5875, 0.45, 0.5875, 0.5042, 0.4125, 0.5042, 0.4125, 0.5, 0.5875, 0.5, 0.5875, 0.5, 0.4125, 0.5, 0.4125, 0.4958, 0.5875, 0.4958, 0.3708, 0.55, 0.3708, 0.5042, 0.375, 0.5042, 0.375, 0.55, 0.375, 0.55, 0.375, 0.5042, 0.4125, 0.5042, 0.4125, 0.55, 0.825, 0.7458, 0.8708, 0.7458, 0.8708, 0.75, 0.825, 0.75, 0.625, 0.95, 0.625, 0.9958, 0.5875, 0.9958, 0.5875, 0.95, 0.1292, 0.5042, 0.1292, 0.55, 0.125, 0.55, 0.125, 0.5042, 0.375, 0.2458, 0.375, 0.2, 0.4125, 0.2, 0.4125, 0.2458, 0.1292, 0.55, 0.1292, 0.6, 0.125, 0.6, 0.125, 0.55, 0.375, 0.2, 0.375, 0.15, 0.4125, 0.15, 0.4125, 0.2, 0.1292, 0.6, 0.1292, 0.65, 0.125, 0.65, 0.125, 0.6, 0.375, 0.15, 0.375, 0.1, 0.4125, 0.1, 0.4125, 0.15, 0.1292, 0.65, 0.1292, 0.7, 0.125, 0.7, 0.125, 0.65, 0.375, 0.1, 0.375, 0.05, 0.4125, 0.05, 0.4125, 0.1, 0.8708, 0.7458, 0.8708, 0.7, 0.875, 0.7, 0.875, 0.7458, 0.625, 0.004174, 0.625, 0.05, 0.5875, 0.05, 0.5875, 0.004174, 0.8708, 0.7, 0.8708, 0.65, 0.875, 0.65, 0.875, 0.7, 0.625, 0.05, 0.625, 0.1, 0.5875, 0.1, 0.5875, 0.05, 0.8708, 0.65, 0.8708, 0.6, 0.875, 0.6, 0.875, 0.65, 0.625, 0.1, 0.625, 0.15, 0.5875, 0.15, 0.5875, 0.1, 0.8708, 0.6, 0.8708, 0.55, 0.875, 0.55, 0.875, 0.6, 0.625, 0.15, 0.625, 0.2, 0.5875, 0.2, 0.5875, 0.15, 0.3708, 0.5958, 0.3708, 0.55, 0.375, 0.55, 0.375, 0.5958, 0.375, 0.5958, 0.375, 0.55, 0.4125, 0.55, 0.4125, 0.5958, 0.6292, 0.5042, 0.6292, 0.55, 0.625, 0.55, 0.625, 0.5042, 0.625, 0.5042, 0.625, 0.55, 0.5875, 0.55, 0.5875, 0.5042, 0.6292, 0.55, 0.6292, 0.5958, 0.625, 0.5958, 0.625, 0.55, 0.625, 0.55, 0.625, 0.5958, 0.5875, 0.5958, 0.5875, 0.55, 0.6225, 0.6, 0.5894, 0.6, 0.6292, 0.6, 0.675, 0.6, 0.675, 0.6, 0.6292, 0.6, 0.6292, 0.5958, 0.675, 0.5958, 0.5894, 0.6, 0.4106, 0.6, 0.4125, 0.6, 0.5875, 0.6, 0.5875, 0.6, 0.4125, 0.6, 0.4125, 0.5958, 0.5875, 0.5958, 0.3708, 0.5042, 0.325, 0.5042, 0.325, 0.5, 0.3729, 0.4979, 0.3729, 0.4979, 0.375, 0.45, 0.4125, 0.45, 0.4125, 0.4958, 0.325, 0.5042, 0.275, 0.5042, 0.275, 0.5, 0.325, 0.5, 0.375, 0.45, 0.375, 0.4, 0.4125, 0.4, 0.4125, 0.45, 0.275, 0.5042, 0.225, 0.5042, 0.225, 0.5, 0.275, 0.5, 0.375, 0.4, 0.375, 0.35, 0.4125, 0.35, 0.4125, 0.4, 0.225, 0.5042, 0.175, 0.5042, 0.175, 0.5, 0.225, 0.5, 0.375, 0.35, 0.375, 0.3, 0.4125, 0.3, 0.4125, 0.35, 0.8708, 0.5042, 0.825, 0.5042, 0.825, 0.5, 0.8708, 0.5, 0.625, 0.2542, 0.625, 0.3, 0.5875, 0.3, 0.5875, 0.2542, 0.825, 0.5042, 0.775, 0.5042, 0.775, 0.5, 0.825, 0.5, 0.625, 0.3, 0.625, 0.35, 0.5875, 0.35, 0.5875, 0.3, 0.775, 0.5042, 0.725, 0.5042, 0.725, 0.5, 0.775, 0.5, 0.625, 0.35, 0.625, 0.4, 0.5875, 0.4, 0.5875, 0.35, 0.725, 0.5042, 0.675, 0.5042, 0.675, 0.5, 0.725, 0.5, 0.625, 0.4, 0.625, 0.45, 0.5875, 0.45, 0.5875, 0.4, 0.1292, 0.7458, 0.175, 0.7458, 0.175, 0.75, 0.1292, 0.75, 0.375, 0.9958, 0.375, 0.95, 0.4125, 0.95, 0.4125, 0.9958, 0.175, 0.7458, 0.2208, 0.7458, 0.2208, 0.75, 0.175, 0.75, 0.375, 0.95, 0.375, 0.9042, 0.4125, 0.9042, 0.4125, 0.95, 0.7792, 0.7458, 0.825, 0.7458, 0.825, 0.75, 0.7792, 0.75, 0.625, 0.9042, 0.625, 0.95, 0.5875, 0.95, 0.5875, 0.9042, 0.6926, 0.6, 0.6888, 0.6, 0.7695, 0.6, 0.775, 0.6, 0.6576, 0.6, 0.6225, 0.6, 0.675, 0.6, 0.725, 0.6, 0.725, 0.6, 0.675, 0.6, 0.675, 0.5958, 0.725, 0.5958, 0.4106, 0.6, 0.3775, 0.6, 0.325, 0.6, 0.3708, 0.6, 0.3708, 0.6, 0.325, 0.6, 0.325, 0.5958, 0.3708, 0.5958, 0.3775, 0.6, 0.3424, 0.6, 0.275, 0.6, 0.325, 0.6, 0.325, 0.6, 0.275, 0.6, 0.275, 0.5958, 0.325, 0.5958, 0.3424, 0.6, 0.3108, 0.6, 0.2296, 0.6, 0.275, 0.6, 0.275, 0.6, 0.2296, 0.6, 0.2263, 0.5958, 0.275, 0.5958, 0.3074, 0.65, 0.3074, 0.7, 0.225, 0.7, 0.225, 0.65, 0.225, 0.65, 0.225, 0.7, 0.2208, 0.7, 0.2208, 0.65, 0.3074, 0.6, 0.3074, 0.6047, 0.225, 0.6047, 0.225, 0.6, 0.225, 0.6, 0.225, 0.6047, 0.2208, 0.6003, 0.2208, 0.5958, 0.7792, 0.65, 0.7792, 0.7, 0.775, 0.7, 0.775, 0.65, 0.775, 0.65, 0.775, 0.7, 0.6926, 0.7, 0.6926, 0.65, 0.7695, 0.6, 0.725, 0.6, 0.725, 0.5958, 0.7691, 0.5958, 0.775, 0.6, 0.775, 0.605, 0.6926, 0.605, 0.6926, 0.6, 0.7792, 0.7, 0.7792, 0.7458, 0.775, 0.7458, 0.775, 0.7, 0.775, 0.7, 0.6375, 0.8833, 0.5741, 0.8643, 0.6926, 0.7, 0.3074, 0.7, 0.2884, 0.7649, 0.225, 0.7458, 0.225, 0.7, 0.225, 0.7, 0.225, 0.7458, 0.2208, 0.7458, 0.2208, 0.7, 0.5875, 0.9042, 0.4125, 0.9042, 0.4125, 0.9, 0.5763, 0.8888, 0.5763, 0.8888, 0.2849, 0.7725, 0.2884, 0.7649, 0.5741, 0.8643, 0.1292, 0.7, 0.175, 0.7, 0.175, 0.7458, 0.1292, 0.7458, 0.4125, 0.004174, 0.5875, 0.004174, 0.5875, 0.05, 0.4125, 0.05, 0.4125, 0.95, 0.5875, 0.95, 0.5875, 0.9958, 0.4125, 0.9958, 0.825, 0.7, 0.8708, 0.7, 0.8708, 0.7458, 0.825, 0.7458, 0.4125, 0.2542, 0.5875, 0.2542, 0.5875, 0.3, 0.4125, 0.3, 0.1292, 0.5042, 0.175, 0.5042, 0.175, 0.55, 0.1292, 0.55, 0.4125, 0.2, 0.5875, 0.2, 0.5875, 0.2458, 0.4125, 0.2458, 0.825, 0.5042, 0.8708, 0.5042, 0.8708, 0.55, 0.825, 0.55, 0.4125, 0.5042, 0.5875, 0.5042, 0.5875, 0.55, 0.4125, 0.55, 0.325, 0.5042, 0.3708, 0.5042, 0.3708, 0.55, 0.325, 0.55, 0.4125, 0.45, 0.5875, 0.45, 0.5875, 0.4958, 0.4125, 0.4958, 0.6292, 0.5042, 0.675, 0.5042, 0.675, 0.55, 0.6292, 0.55, 0.4125, 0.15, 0.5875, 0.15, 0.5875, 0.2, 0.4125, 0.2, 0.1292, 0.55, 0.175, 0.55, 0.175, 0.6, 0.1292, 0.6, 0.4125, 0.1, 0.5875, 0.1, 0.5875, 0.15, 0.4125, 0.15, 0.1292, 0.6, 0.175, 0.6, 0.175, 0.65, 0.1292, 0.65, 0.4125, 0.05, 0.5875, 0.05, 0.5875, 0.1, 0.4125, 0.1, 0.1292, 0.65, 0.175, 0.65, 0.175, 0.7, 0.1292, 0.7, 0.825, 0.65, 0.8708, 0.65, 0.8708, 0.7, 0.825, 0.7, 0.825, 0.6, 0.8708, 0.6, 0.8708, 0.65, 0.825, 0.65, 0.825, 0.55, 0.8708, 0.55, 0.8708, 0.6, 0.825, 0.6, 0.4125, 0.55, 0.5875, 0.55, 0.5875, 0.5958, 0.4125, 0.5958, 0.4106, 0.6, 0.5894, 0.6, 0.6225, 0.6, 0.3775, 0.6, 0.325, 0.55, 0.3708, 0.55, 0.3708, 0.5958, 0.325, 0.5958, 0.6292, 0.55, 0.675, 0.55, 0.675, 0.5958, 0.6292, 0.5958, 0.4125, 0.4, 0.5875, 0.4, 0.5875, 0.45, 0.4125, 0.45, 0.275, 0.5042, 0.325, 0.5042, 0.325, 0.55, 0.275, 0.55, 0.4125, 0.35, 0.5875, 0.35, 0.5875, 0.4, 0.4125, 0.4, 0.225, 0.5042, 0.275, 0.5042, 0.275, 0.55, 0.225, 0.55, 0.4125, 0.3, 0.5875, 0.3, 0.5875, 0.35, 0.4125, 0.35, 0.175, 0.5042, 0.225, 0.5042, 0.225, 0.55, 0.175, 0.55, 0.775, 0.5042, 0.825, 0.5042, 0.825, 0.55, 0.775, 0.55, 0.725, 0.5042, 0.775, 0.5042, 0.775, 0.55, 0.725, 0.55, 0.675, 0.5042, 0.725, 0.5042, 0.725, 0.55, 0.675, 0.55, 0.4125, 0.9042, 0.5875, 0.9042, 0.5875, 0.95, 0.4125, 0.95, 0.175, 0.7, 0.2208, 0.7, 0.2208, 0.7458, 0.175, 0.7458, 0.3074, 0.7, 0.6926, 0.7, 0.5741, 0.8643, 0.2884, 0.7649, 0.7792, 0.7, 0.825, 0.7, 0.825, 0.7458, 0.7792, 0.7458, 0.7691, 0.5958, 0.775, 0.55, 0.825, 0.55, 0.7792, 0.5958, 0.725, 0.55, 0.775, 0.55, 0.7691, 0.5958, 0.725, 0.5958, 0.3424, 0.6, 0.6576, 0.6, 0.6888, 0.6, 0.3108, 0.6, 0.3074, 0.6, 0.6926, 0.6, 0.6926, 0.605, 0.3074, 0.6047, 0.675, 0.55, 0.725, 0.55, 0.725, 0.5958, 0.675, 0.5958, 0.3775, 0.6, 0.6225, 0.6, 0.6576, 0.6, 0.3424, 0.6, 0.7792, 0.65, 0.825, 0.65, 0.825, 0.7, 0.7792, 0.7, 0.3074, 0.65, 0.6926, 0.65, 0.6926, 0.7, 0.3074, 0.7, 0.275, 0.55, 0.325, 0.55, 0.325, 0.5958, 0.275, 0.5958, 0.225, 0.55, 0.275, 0.55, 0.275, 0.5958, 0.2263, 0.5958, 0.175, 0.6, 0.2208, 0.6003, 0.2208, 0.65, 0.175, 0.65, 0.175, 0.65, 0.2208, 0.65, 0.2208, 0.7, 0.175, 0.7, 0.2263, 0.5958, 0.2208, 0.5958, 0.175, 0.55, 0.225, 0.55, 0.2208, 0.6003, 0.175, 0.6, 0.175, 0.55, 0.2208, 0.5958, 0.2208, 0.6003, 0.225, 0.6047, 0.225, 0.65, 0.2208, 0.65, 0.2263, 0.5958, 0.2296, 0.6, 0.225, 0.6, 0.2208, 0.5958])
me_cube_002.update()

# ---- objects
ob_cube = bpy.data.objects.new('Cube', me_cube)
ob_light = bpy.data.objects.new('Light', light_light)
ob_camera = bpy.data.objects.new('Camera', cam_camera)
ob_cube_001 = bpy.data.objects.new('Cube.001', me_cube_002)

# ---- transforms, parenting, visibility, modifiers, constraints
ob_cube.location = (-3.734, 0.0, 0.0)
ob_cube.lock_rotations_4d = False
ob_cube.empty_display_type = 'ARROWS'
ob_cube.lineart.crease_threshold = 0.0
_m = ob_cube.modifiers.new('Subdivision', 'SUBSURF')
_m.levels = 2
ob_light.location = (4.076, 1.005, 5.904)
ob_light.rotation_euler = (0.6503, 0.05522, 1.866)
ob_light.lock_rotations_4d = False
ob_light.empty_display_type = 'ARROWS'
ob_light.color = (0.0, 0.0, 0.0, 0.0)
ob_light.lineart.crease_threshold = 0.0
ob_camera.location = (7.359, -6.926, 4.958)
ob_camera.rotation_euler = (1.109, 0.0, 0.8149)
ob_camera.lock_rotations_4d = False
ob_camera.empty_display_type = 'ARROWS'
ob_camera.color = (0.0, 0.0, 0.0, 0.0)
ob_camera.display_type = 'WIRE'
ob_camera.lineart.crease_threshold = 0.0
ob_cube_001.location = (0.0, 0.0, 0.0)
ob_cube_001.rotation_euler = (1.571, -0.0, 0.0)
_m = ob_cube_001.modifiers.new('Subdivision', 'SUBSURF')
_m.levels = 2

# ---- collection membership
col_collection.objects.link(ob_cube)
col_collection.objects.link(ob_light)
col_collection.objects.link(ob_camera)
col_collection.objects.link(ob_cube_001)

# ---- scene / render settings (as saved in the file)
scene.camera = ob_camera
scene.frame_start = 1; scene.frame_end = 250; scene.frame_set(16)
scene.render.engine = 'BLENDER_EEVEE_NEXT'
scene.render.bake_bias = 0.0
scene.render.bake_samples = 0
scene.cycles.sampling_pattern = 'TABULATED_SOBOL'
scene.eevee.use_volume_custom_range = False
bpy.context.view_layer.update()
